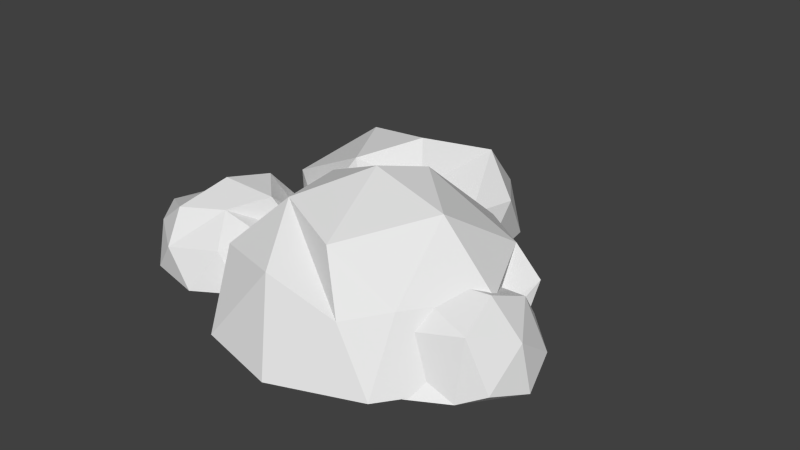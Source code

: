# Source: rock.blend  (saved by Blender 2.74.0; exported with 4.5.12 LTS)
import bpy
from mathutils import Matrix  # noqa: F401  (used for matrix-valued properties, if any)

bpy.ops.wm.read_factory_settings(use_empty=True)
scene = bpy.context.scene
scene.name = 'Scene'

# ---- collections
col_collection_1 = bpy.data.collections.new('Collection 1'); scene.collection.children.link(col_collection_1)

# ---- materials (node trees are filled in below, after node groups)
mat_rockmaterial = bpy.data.materials.new('rockmaterial')
mat_rockmaterial.alpha_threshold = 0.0
mat_rockmaterial.use_transparent_shadow = False
mat_rockmaterial.roughness = 0.5

# ---- material node trees

# ---- world
world_world = bpy.data.worlds.new('World'); scene.world = world_world
world_world.color = (0.05088, 0.05088, 0.05088)
world_world.use_sun_shadow = False
world_world.sun_shadow_jitter_overblur = 0.0
world_world.cycles.sampling_method = 'MANUAL'
world_world.cycles.sample_map_resolution = 256

# ---- meshes
me_icosphere_006 = bpy.data.meshes.new('Icosphere.006')
me_icosphere_006.from_pydata([(0.5008, -0.6417, 0.2478), (0.2764, 0.8506, 0.4472), (0.8944, 0.0, 0.4472), (0.0, 0.0, 1.0), (0.0, -1.0, 0.0), (0.0, 1.0, 0.0), (0.6882, -0.5, 0.5257), (-0.6841, -0.809, 0.2183), (-0.4668, 0.809, 0.2234), (0.6882, 0.5, 0.5257), (0.1625, -0.5, 0.8507), (0.5257, 0.0, 0.8507), (-0.9245, -0.309, 0.5991), (-0.9245, 0.309, 0.3572), (0.1625, 0.5, 0.8507)], [], [(0, 6, 10), (1, 8, 14), (2, 9, 11), (11, 14, 3), (11, 9, 14), (9, 1, 14), (14, 13, 3), (14, 8, 13), (13, 12, 3), (12, 10, 3), (12, 7, 10), (7, 0, 10), (10, 11, 3), (10, 6, 11), (6, 2, 11), (5, 8, 1), (4, 0, 7), (8, 5, 4, 7, 12, 13), (6, 0, 2), (5, 1, 9, 2), (0, 4, 5, 2)])
me_icosphere_006.materials.append(mat_rockmaterial)
me_icosphere_006.use_remesh_preserve_volume = False
me_icosphere_006.use_remesh_preserve_attributes = False
me_icosphere_006.use_mirror_vertex_groups = False
me_icosphere_006.update()
me_icosphere_005 = bpy.data.meshes.new('Icosphere.005')
me_icosphere_005.from_pydata([(0.3678, -0.7569, 0.4069), (-0.6265, -0.6506, 0.4732), (-0.6318, 0.5596, 0.4639), (0.2764, 0.8468, 0.4472), (0.8944, 0.0, 0.4472), (-0.03962, 0.08495, 0.957), (0.8315, -0.4018, -0.001794), (0.4114, 0.7817, 0.01405), (-0.002349, -0.9551, -0.002786), (0.5923, -0.7311, 0.0003612), (-0.9511, -0.309, 0.0), (-0.5878, -0.809, 0.0), (0.9159, 0.1833, 0.008216), (-0.8672, 0.3592, 0.02305), (0.8902, 0.4731, 0.355), (0.8196, 0.09549, 0.2629), (0.7072, -0.7991, 0.4523), (-0.1125, -0.8581, 0.5348), (-0.9181, 0.06785, 0.3973), (-0.1868, 0.693, 0.498), (0.6882, 0.5, 0.5257), (0.1126, -0.5185, 0.8585), (0.5257, 0.0, 0.8507), (-0.3795, -0.3111, 0.542), (-0.6541, 0.1649, 0.7698), (0.1131, 0.3847, 0.6609), (-0.2279, 0.7746, 0.008853), (0.6455, 0.6802, 0.2135)], [], [(0, 16, 21), (1, 17, 23), (2, 18, 24), (3, 19, 25), (4, 20, 22), (22, 25, 5), (22, 20, 25), (20, 3, 25), (25, 24, 5), (25, 19, 24), (19, 2, 24), (24, 23, 5), (24, 18, 23), (18, 1, 23), (23, 21, 5), (0, 21, 23, 17), (21, 22, 5), (21, 16, 22), (16, 4, 22), (19, 26, 2), (15, 14, 20), (4, 6, 15, 20), (7, 27, 12), (13, 2, 26), (13, 18, 2), (13, 10, 18), (10, 1, 18), (11, 17, 1), (11, 8, 17), (8, 0, 17), (9, 6, 16, 0), (6, 4, 16), (14, 15, 6, 12), (3, 7, 19), (10, 11, 1), (8, 9, 0), (7, 3, 27), (3, 14, 27), (12, 27, 14), (3, 20, 14), (26, 19, 7)])
me_icosphere_005.materials.append(mat_rockmaterial)
me_icosphere_005.use_remesh_preserve_volume = False
me_icosphere_005.use_remesh_preserve_attributes = False
me_icosphere_005.use_mirror_vertex_groups = False
me_icosphere_005.update()
me_icosphere_004 = bpy.data.meshes.new('Icosphere.004')
me_icosphere_004.from_pydata([(0.3408, -0.6987, 0.4069), (-0.6828, -0.5293, 0.4732), (-0.6318, 0.5596, 0.4639), (0.2764, 0.8468, 0.4472), (0.8944, 0.0, 0.4472), (-0.03962, 0.08495, 0.957), (0.8315, -0.4018, -0.001794), (0.4114, 0.7817, 0.01405), (-0.002349, -0.9551, -0.002786), (0.5923, -0.7311, 0.0003612), (-0.9511, -0.309, 0.0), (-0.5878, -0.809, 0.0), (0.9159, 0.1833, 0.008216), (-0.8672, 0.3592, 0.02305), (0.8902, 0.4731, 0.355), (0.8196, 0.09549, 0.2629), (0.5713, -0.5063, 0.4523), (-0.1801, -0.7125, 0.5348), (-0.9181, 0.06785, 0.3973), (-0.2656, 0.8627, 0.498), (0.6882, 0.5, 0.5257), (0.1126, -0.5185, 0.8585), (0.5257, 0.0, 0.8507), (-0.3795, -0.3111, 0.7951), (-0.6541, 0.1649, 0.7698), (0.1131, 0.3847, 0.6609), (-0.2279, 0.7746, 0.008853), (0.6455, 0.6802, 0.2135)], [], [(0, 16, 21), (1, 17, 23), (2, 18, 24), (3, 19, 25), (4, 20, 22), (22, 25, 5), (22, 20, 25), (20, 3, 25), (25, 24, 5), (25, 19, 24), (19, 2, 24), (24, 23, 5), (24, 18, 23), (18, 1, 23), (23, 21, 5), (0, 21, 23, 17), (21, 22, 5), (21, 16, 22), (16, 4, 22), (19, 26, 2), (15, 14, 20), (4, 6, 15, 20), (7, 27, 12), (13, 2, 26), (13, 18, 2), (13, 10, 18), (10, 1, 18), (11, 17, 1), (11, 8, 17), (8, 0, 17), (9, 6, 16, 0), (6, 4, 16), (14, 15, 6, 12), (3, 7, 19), (10, 11, 1), (8, 9, 0), (7, 3, 27), (3, 14, 27), (12, 27, 14), (3, 20, 14), (26, 19, 7)])
me_icosphere_004.materials.append(mat_rockmaterial)
me_icosphere_004.use_remesh_preserve_volume = False
me_icosphere_004.use_remesh_preserve_attributes = False
me_icosphere_004.use_mirror_vertex_groups = False
me_icosphere_004.update()
me_icosphere_003 = bpy.data.meshes.new('Icosphere.003')
me_icosphere_003.from_pydata([(0.3408, -0.6987, 0.4069), (-0.6828, -0.5293, 0.4732), (-0.6318, 0.5596, 0.4639), (0.2764, 0.8468, 0.4472), (0.8944, 0.0, 0.4472), (-0.03962, 0.08495, 0.957), (0.8315, -0.4018, -0.001794), (0.4114, 0.7817, 0.01405), (-0.002349, -0.9551, -0.002786), (0.5923, -0.7311, 0.0003612), (-0.9511, -0.309, 0.0), (-0.5878, -0.809, 0.0), (0.9159, 0.1833, 0.008216), (-0.8672, 0.3592, 0.02305), (0.8902, 0.4731, 0.355), (0.8196, 0.09549, 0.2629), (0.5684, -0.4712, 0.4523), (-0.1801, -0.7125, 0.5348), (-0.6103, 0.0931, 0.3973), (-0.2656, 0.8627, 0.498), (0.6882, 0.5, 0.5257), (0.1126, -0.5185, 0.7289), (0.5257, 0.0, 0.8507), (-0.3795, -0.3111, 0.7951), (-0.4795, 0.1792, 0.7698), (0.1131, 0.3847, 0.8912), (-0.2279, 0.7746, 0.008853), (0.6455, 0.6802, 0.2135)], [], [(0, 16, 21), (1, 17, 23), (2, 18, 24), (3, 19, 25), (4, 20, 22), (22, 25, 5), (22, 20, 25), (20, 3, 25), (25, 24, 5), (25, 19, 24), (19, 2, 24), (24, 23, 5), (24, 18, 23), (18, 1, 23), (23, 21, 5), (0, 21, 23, 17), (21, 22, 5), (21, 16, 22), (16, 4, 22), (19, 26, 2), (15, 14, 20), (4, 6, 15, 20), (7, 27, 12), (13, 2, 26), (13, 18, 2), (13, 10, 18), (10, 1, 18), (11, 17, 1), (11, 8, 17), (8, 0, 17), (9, 6, 16, 0), (6, 4, 16), (14, 15, 6, 12), (3, 7, 19), (10, 11, 1), (8, 9, 0), (7, 3, 27), (3, 14, 27), (12, 27, 14), (3, 20, 14), (26, 19, 7)])
me_icosphere_003.materials.append(mat_rockmaterial)
me_icosphere_003.use_remesh_preserve_volume = False
me_icosphere_003.use_remesh_preserve_attributes = False
me_icosphere_003.use_mirror_vertex_groups = False
me_icosphere_003.update()

# ---- objects
ob_icosphere_003 = bpy.data.objects.new('Icosphere.003', me_icosphere_006)
ob_icosphere_002 = bpy.data.objects.new('Icosphere.002', me_icosphere_005)
ob_icosphere_001 = bpy.data.objects.new('Icosphere.001', me_icosphere_004)
ob_icosphere = bpy.data.objects.new('Icosphere', me_icosphere_003)

# ---- transforms, parenting, visibility, modifiers, constraints
ob_icosphere_003.location = (0.624, -0.03649, -0.01103)
ob_icosphere_003.rotation_euler = (0.0, 0.5143, 0.0)
ob_icosphere_003.scale = (0.5705, 0.5705, 0.5705)
ob_icosphere_003.lineart.crease_threshold = 0.0
ob_icosphere_002.location = (-0.4421, 0.9417, 0.0008048)
ob_icosphere_002.rotation_euler = (0.0, -0.0, 4.278)
ob_icosphere_002.scale = (0.8003, 0.8003, 0.8003)
ob_icosphere_002.lineart.crease_threshold = 0.0
ob_icosphere_001.location = (-1.207, 0.01327, 0.0008048)
ob_icosphere_001.rotation_euler = (0.0, -0.0, 1.489)
ob_icosphere_001.scale = (0.5773, 0.5773, 0.5773)
ob_icosphere_001.lineart.crease_threshold = 0.0
ob_icosphere.location = (0.002042, 0.01327, -0.006916)
ob_icosphere.lineart.crease_threshold = 0.0

# ---- collection membership
col_collection_1.objects.link(ob_icosphere_003)
col_collection_1.objects.link(ob_icosphere_002)
col_collection_1.objects.link(ob_icosphere_001)
col_collection_1.objects.link(ob_icosphere)

# ---- scene / render settings (as saved in the file)
scene.frame_start = 1; scene.frame_end = 250; scene.frame_set(1)
scene.render.engine = 'BLENDER_EEVEE_NEXT'
scene.render.resolution_percentage = 50
scene.render.dither_intensity = 0.0
scene.cycles.use_denoising = False
scene.cycles.samples = 10
scene.cycles.sampling_pattern = 'TABULATED_SOBOL'
scene.cycles.light_sampling_threshold = 0.0
scene.cycles.use_adaptive_sampling = False
scene.cycles.use_light_tree = False
scene.cycles.blur_glossy = 0.0
scene.cycles.pixel_filter_type = 'GAUSSIAN'
scene.cycles.sample_clamp_indirect = 0.0
scene.view_settings.view_transform = 'Standard'
bpy.context.view_layer.update()

# ---- added for rendering (the .blend has no active camera and no usable light): camera, sun
cam_auto = bpy.data.cameras.new('AutoCamera')
cam_auto.lens = 50.0
cam_auto.sensor_width = 36.0
cam_auto.clip_end = 1000.0
ob_auto_camera = bpy.data.objects.new('AutoCamera', cam_auto)
scene.collection.objects.link(ob_auto_camera)
ob_auto_camera.location = (3.88042, -4.39002, 3.60807)
ob_auto_camera.rotation_euler = (1.09748, -7.21219e-08, 0.694738)
scene.camera = ob_auto_camera
light_auto_sun = bpy.data.lights.new('AutoSun', 'SUN')
light_auto_sun.energy = 3.0
light_auto_sun.angle = 0.0523599
ob_auto_sun = bpy.data.objects.new('AutoSun', light_auto_sun)
scene.collection.objects.link(ob_auto_sun)
ob_auto_sun.rotation_euler = (0.872665, 0.174533, 0.523599)
bpy.context.view_layer.update()
